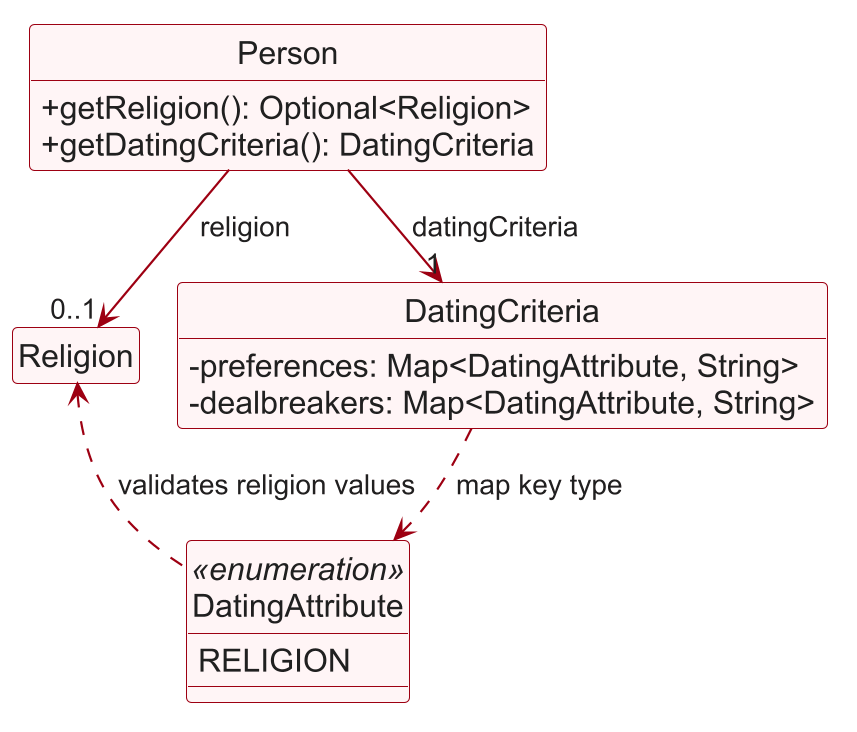

The diagram above was rendered by PlantUML. Its source (embedded in the PNG):
@startuml
!pragma layout smetana

skinparam dpi 192
skinparam shadowing false
skinparam defaultFontName Arial
skinparam defaultFontSize 16
skinparam arrowThickness 1.1
skinparam arrowColor #9D0012
skinparam arrowFontColor #202020
skinparam arrowFontSize 14
skinparam classBackgroundColor #FFF5F6
skinparam classBorderColor #9D0012
skinparam classFontColor #202020
skinparam classAttributeFontColor #202020
skinparam classAttributeIconSize 0

hide circle
hide members

class Person {
    +getReligion(): Optional<Religion>
    +getDatingCriteria(): DatingCriteria
}
class Religion
class DatingCriteria {
    -preferences: Map<DatingAttribute, String>
    -dealbreakers: Map<DatingAttribute, String>
}
enum DatingAttribute <<enumeration>> {
    RELIGION
}

show Person methods
show DatingCriteria fields
show DatingAttribute members

Person -down-> "0..1" Religion : religion
Person -down-> "1" DatingCriteria : datingCriteria
DatingCriteria .down.> DatingAttribute : map key type
DatingAttribute .left.> Religion : validates religion values

Religion -[hidden]right-> DatingCriteria
@enduml